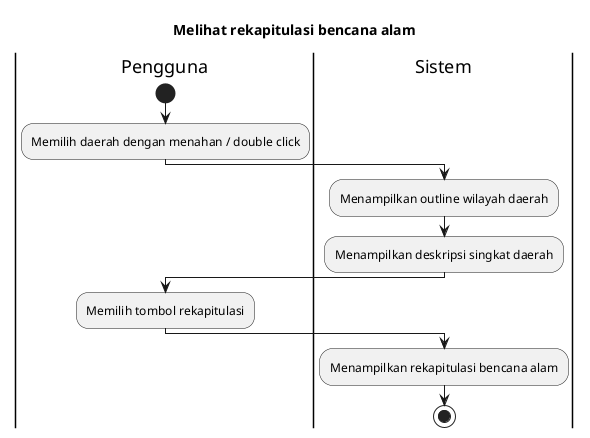

The diagram above was rendered by PlantUML. Its source (embedded in the PNG):
@startuml
title Melihat rekapitulasi bencana alam

|Pengguna|
start
:Memilih daerah dengan menahan / double click;

|Sistem|
:Menampilkan outline wilayah daerah;
:Menampilkan deskripsi singkat daerah;

|Pengguna|
:Memilih tombol rekapitulasi;

|Sistem|
:Menampilkan rekapitulasi bencana alam;

stop
@enduml